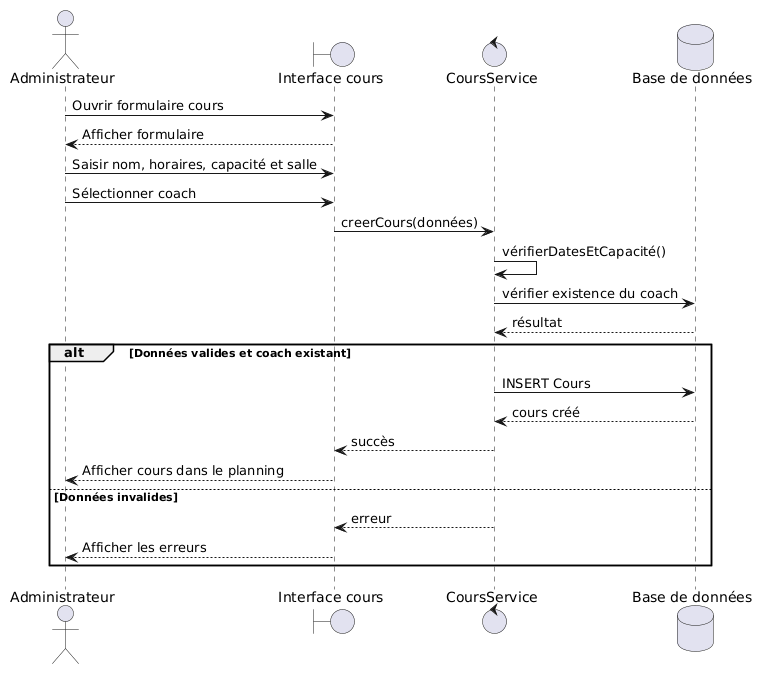

The diagram above was rendered by PlantUML. Its source (embedded in the PNG):
@startuml
actor Administrateur
boundary "Interface cours" as UI
control "CoursService" as Service
database "Base de données" as DB

Administrateur -> UI : Ouvrir formulaire cours
UI --> Administrateur : Afficher formulaire
Administrateur -> UI : Saisir nom, horaires, capacité et salle
Administrateur -> UI : Sélectionner coach
UI -> Service : creerCours(données)

Service -> Service : vérifierDatesEtCapacité()
Service -> DB : vérifier existence du coach
DB --> Service : résultat

alt Données valides et coach existant
  Service -> DB : INSERT Cours
  DB --> Service : cours créé
  Service --> UI : succès
  UI --> Administrateur : Afficher cours dans le planning
else Données invalides
  Service --> UI : erreur
  UI --> Administrateur : Afficher les erreurs
end
@enduml